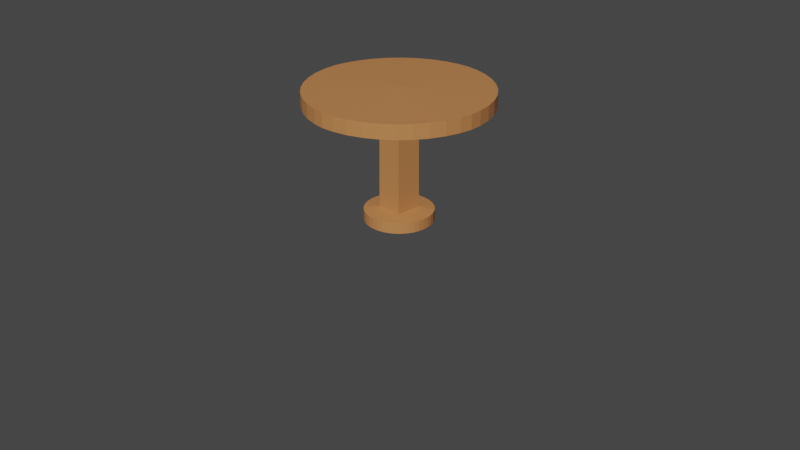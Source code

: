# Source: Small_Table_round_UV.blend  (saved by Blender 2.80.75; exported with 4.5.12 LTS)
import bpy
from mathutils import Matrix  # noqa: F401  (used for matrix-valued properties, if any)

bpy.ops.wm.read_factory_settings(use_empty=True)
scene = bpy.context.scene
scene.name = 'Scene'

# ---- collections
col_collection = bpy.data.collections.new('Collection'); scene.collection.children.link(col_collection)

# ---- materials (node trees are filled in below, after node groups)
mat_medium_wood_002 = bpy.data.materials.new('Medium Wood.002')
mat_medium_wood_002.preview_render_type = 'CUBE'
mat_outline_002 = bpy.data.materials.new('Outline.002')
mat_outline_002.use_backface_culling = True

# ---- material node trees
mat_medium_wood_002.use_nodes = True; mat_medium_wood_002.node_tree.nodes.clear()
_N = mat_medium_wood_002.node_tree.nodes; _L = mat_medium_wood_002.node_tree.links
n0 = _N.new('ShaderNodeOutputMaterial'); n0.name = 'Material Output'; n0.location = (421, 343)
n0.target = 'CYCLES'
n1 = _N.new('ShaderNodeBsdfPrincipled'); n1.name = 'Principled BSDF'; n1.location = (104, 337)
n1.distribution = 'GGX'
n1.subsurface_method = 'RANDOM_WALK_SKIN'
n1.inputs[0].default_value = (0.552, 0.2232, 0.07619, 1.0)
n1.inputs[3].default_value = 1.45
n1.inputs[27].default_value = (0.0, 0.0, 0.0, 1.0)
n1.inputs[28].default_value = 1.0
n2 = _N.new('ShaderNodeOutputMaterial'); n2.name = 'Material Output.001'; n2.location = (0, 0)
n2.target = 'EEVEE'
n3 = _N.new('ShaderNodeMixShader'); n3.name = 'Mix Shader'; n3.location = (0, 0)
n3.label = 'Disable Shadow'
n3.hide = True
n4 = _N.new('ShaderNodeLightPath'); n4.name = 'Light Path'; n4.location = (0, 0)
n4.hide = True
n5 = _N.new('ShaderNodeBsdfTransparent'); n5.name = 'Transparent BSDF'; n5.location = (0, 0)
n5.hide = True
_L.new(n1.outputs[0], n0.inputs[0])
_L.new(n1.outputs[0], n3.inputs[1])
_L.new(n3.outputs[0], n2.inputs[0])
_L.new(n4.outputs[1], n3.inputs[0])
_L.new(n5.outputs[0], n3.inputs[2])
n0.is_active_output = True
mat_outline_002.use_nodes = True; mat_outline_002.node_tree.nodes.clear()
_N = mat_outline_002.node_tree.nodes; _L = mat_outline_002.node_tree.links
n0 = _N.new('ShaderNodeOutputMaterial'); n0.name = 'Material Output'; n0.location = (300, 300)
n0.target = 'CYCLES'
n1 = _N.new('ShaderNodeEmission'); n1.name = 'Emission'; n1.location = (10, 300)
n1.inputs[0].default_value = (0.016, 0.01444, 0.03434, 1.0)
n2 = _N.new('ShaderNodeOutputMaterial'); n2.name = 'Material Output.001'; n2.location = (0, 0)
n2.target = 'EEVEE'
n3 = _N.new('ShaderNodeMixShader'); n3.name = 'Mix Shader'; n3.location = (0, 0)
n3.label = 'Disable Shadow'
n3.hide = True
n4 = _N.new('ShaderNodeLightPath'); n4.name = 'Light Path'; n4.location = (0, 0)
n4.hide = True
n5 = _N.new('ShaderNodeBsdfTransparent'); n5.name = 'Transparent BSDF'; n5.location = (0, 0)
n5.hide = True
_L.new(n1.outputs[0], n0.inputs[0])
_L.new(n1.outputs[0], n3.inputs[1])
_L.new(n3.outputs[0], n2.inputs[0])
_L.new(n4.outputs[1], n3.inputs[0])
_L.new(n5.outputs[0], n3.inputs[2])
n0.is_active_output = True

# ---- world
world_world = bpy.data.worlds.new('World'); scene.world = world_world
world_world.use_nodes = True; world_world.node_tree.nodes.clear()
_N = world_world.node_tree.nodes; _L = world_world.node_tree.links
n0 = _N.new('ShaderNodeOutputWorld'); n0.name = 'World Output'; n0.location = (300, 300)
n1 = _N.new('ShaderNodeBackground'); n1.name = 'Background'; n1.location = (10, 300)
n1.inputs[0].default_value = (0.05088, 0.05088, 0.05088, 1.0)
_L.new(n1.outputs[0], n0.inputs[0])
n0.is_active_output = True
world_world.color = (0.05088, 0.05088, 0.05088)
world_world.use_sun_shadow = False
world_world.sun_shadow_jitter_overblur = 0.0

# ---- cameras
cam_camera = bpy.data.cameras.new('Camera')
cam_camera.clip_end = 100.0
cam_camera.ortho_scale = 7.314

# ---- meshes
me_plane_015 = bpy.data.meshes.new('Plane.015')
me_plane_015.from_pydata([(-0.1404, -0.1404, 0.555), (0.1404, -0.1404, 0.555), (-0.1404, 0.1404, 0.555), (0.1404, 0.1404, 0.555), (-0.1404, 0.1404, -0.7277), (-0.1404, -0.1404, -0.7277), (0.1404, -0.1404, -0.7277), (0.1404, 0.1404, -0.7277), (-0.1462, 0.1462, -0.591), (0.1462, 0.1462, -0.591), (0.1462, -0.1462, -0.591), (-0.1462, -0.1462, -0.591), (-1.0, 0.0, 0.555), (0.0, 1.0, 0.555), (-0.2754, 0.2754, 0.555), (-0.9874, 0.1356, 0.555), (-0.9498, 0.2919, 0.555), (-0.8883, 0.4405, 0.555), (-0.8043, 0.5776, 0.555), (-0.6999, 0.6999, 0.555), (-0.5776, 0.8043, 0.555), (-0.4405, 0.8883, 0.555), (-0.2919, 0.9498, 0.555), (-0.1356, 0.9874, 0.555), (0.0, -1.0, 0.555), (-0.2754, -0.2754, 0.555), (-0.1356, -0.9874, 0.555), (-0.2919, -0.9498, 0.555), (-0.4405, -0.8883, 0.555), (-0.5776, -0.8043, 0.555), (-0.6999, -0.6999, 0.555), (-0.8043, -0.5776, 0.555), (-0.8883, -0.4405, 0.555), (-0.9498, -0.2919, 0.555), (-0.9874, -0.1356, 0.555), (1.0, 0.0, 0.555), (0.2754, -0.2754, 0.555), (0.9874, -0.1356, 0.555), (0.9498, -0.2919, 0.555), (0.8883, -0.4405, 0.555), (0.8043, -0.5776, 0.555), (0.6999, -0.6999, 0.555), (0.5776, -0.8043, 0.555), (0.4405, -0.8883, 0.555), (0.2919, -0.9498, 0.555), (0.1356, -0.9874, 0.555), (0.2754, 0.2754, 0.555), (0.1356, 0.9874, 0.555), (0.2919, 0.9498, 0.555), (0.4405, 0.8883, 0.555), (0.5776, 0.8043, 0.555), (0.6999, 0.6999, 0.555), (0.8043, 0.5776, 0.555), (0.8883, 0.4405, 0.555), (0.9498, 0.2919, 0.555), (0.9874, 0.1356, 0.555), (-1.0, 0.0, 0.7117), (0.0, -1.0, 0.7117), (-9.239e-07, -3.725e-06, 0.7299), (-0.9874, -0.1356, 0.7117), (-0.9498, -0.2919, 0.7117), (-0.8883, -0.4405, 0.7117), (-0.8043, -0.5776, 0.7117), (-0.6999, -0.6999, 0.7117), (-0.5776, -0.8043, 0.7117), (-0.4405, -0.8883, 0.7117), (-0.2919, -0.9498, 0.7117), (-0.1356, -0.9874, 0.7117), (1.0, 0.0, 0.7117), (0.1356, -0.9874, 0.7117), (0.2919, -0.9498, 0.7117), (0.4405, -0.8883, 0.7117), (0.5776, -0.8043, 0.7117), (0.6999, -0.6999, 0.7117), (0.8043, -0.5776, 0.7117), (0.8883, -0.4405, 0.7117), (0.9498, -0.2919, 0.7117), (0.9874, -0.1356, 0.7117), (0.0, 1.0, 0.7117), (-0.1356, 0.9874, 0.7117), (-0.2919, 0.9498, 0.7117), (-0.4405, 0.8883, 0.7117), (-0.5776, 0.8043, 0.7117), (-0.6999, 0.6999, 0.7117), (-0.8043, 0.5776, 0.7117), (-0.8883, 0.4405, 0.7117), (-0.9498, 0.2919, 0.7117), (-0.9874, 0.1356, 0.7117), (0.9874, 0.1356, 0.7117), (0.9498, 0.2919, 0.7117), (0.8883, 0.4405, 0.7117), (0.8043, 0.5776, 0.7117), (0.6999, 0.6999, 0.7117), (0.5776, 0.8043, 0.7117), (0.4405, 0.8883, 0.7117), (0.2919, 0.9498, 0.7117), (0.1356, 0.9874, 0.7117), (-0.3716, 0.008456, -0.7299), (-0.008456, 0.3716, -0.7299), (-0.1404, 0.1404, -0.7277), (-0.3672, 0.06527, -0.7299), (-0.3539, 0.1207, -0.7299), (-0.332, 0.1733, -0.7299), (-0.3023, 0.2219, -0.7299), (-0.2653, 0.2653, -0.7299), (-0.2219, 0.3023, -0.7299), (-0.1733, 0.332, -0.7299), (-0.1207, 0.3539, -0.7299), (-0.06527, 0.3672, -0.7299), (-0.008456, -0.3716, -0.7299), (-0.3716, -0.008456, -0.7299), (-0.1404, -0.1404, -0.7277), (-0.06527, -0.3672, -0.7299), (-0.1207, -0.3539, -0.7299), (-0.1733, -0.332, -0.7299), (-0.2219, -0.3023, -0.7299), (-0.2653, -0.2653, -0.7299), (-0.3023, -0.2219, -0.7299), (-0.332, -0.1733, -0.7299), (-0.3539, -0.1207, -0.7299), (-0.3672, -0.06527, -0.7299), (0.3716, -0.008456, -0.7299), (0.008456, -0.3716, -0.7299), (0.1404, -0.1404, -0.7277), (0.3672, -0.06527, -0.7299), (0.3539, -0.1207, -0.7299), (0.332, -0.1733, -0.7299), (0.3023, -0.2219, -0.7299), (0.2653, -0.2653, -0.7299), (0.2219, -0.3023, -0.7299), (0.1733, -0.332, -0.7299), (0.1207, -0.3539, -0.7299), (0.06527, -0.3672, -0.7299), (0.008456, 0.3716, -0.7299), (0.3716, 0.008456, -0.7299), (0.1404, 0.1404, -0.7277), (0.06527, 0.3672, -0.7299), (0.1207, 0.3539, -0.7299), (0.1733, 0.332, -0.7299), (0.2219, 0.3023, -0.7299), (0.2653, 0.2653, -0.7299), (0.3023, 0.2219, -0.7299), (0.332, 0.1733, -0.7299), (0.3539, 0.1207, -0.7299), (0.3672, 0.06527, -0.7299), (-0.008456, 0.3716, -0.6107), (-0.3716, 0.008456, -0.6107), (-0.06527, 0.3672, -0.6107), (-0.1207, 0.3539, -0.6107), (-0.1733, 0.332, -0.6107), (-0.2219, 0.3023, -0.6107), (-0.2653, 0.2653, -0.6107), (-0.3023, 0.2219, -0.6107), (-0.332, 0.1733, -0.6107), (-0.3539, 0.1207, -0.6107), (-0.3672, 0.06527, -0.6107), (0.008456, -0.3716, -0.6107), (0.3716, -0.008456, -0.6107), (0.06527, -0.3672, -0.6107), (0.1207, -0.3539, -0.6107), (0.1733, -0.332, -0.6107), (0.2219, -0.3023, -0.6107), (0.2653, -0.2653, -0.6107), (0.3023, -0.2219, -0.6107), (0.332, -0.1733, -0.6107), (0.3539, -0.1207, -0.6107), (0.3672, -0.06527, -0.6107), (0.3716, 0.008456, -0.6107), (0.008456, 0.3716, -0.6107), (0.3672, 0.06527, -0.6107), (0.3539, 0.1207, -0.6107), (0.332, 0.1733, -0.6107), (0.3023, 0.2219, -0.6107), (0.2653, 0.2653, -0.6107), (0.2219, 0.3023, -0.6107), (0.1733, 0.332, -0.6107), (0.1207, 0.3539, -0.6107), (0.06527, 0.3672, -0.6107), (-0.3716, -0.008456, -0.6107), (-0.008456, -0.3716, -0.6107), (-0.3672, -0.06527, -0.6107), (-0.3539, -0.1207, -0.6107), (-0.332, -0.1733, -0.6107), (-0.3023, -0.2219, -0.6107), (-0.2653, -0.2653, -0.6107), (-0.2219, -0.3023, -0.6107), (-0.1733, -0.332, -0.6107), (-0.1207, -0.3539, -0.6107), (-0.06527, -0.3672, -0.6107)], [], [(3, 46, 35, 36, 1), (6, 123, 122, 109, 111, 5), (1, 36, 24, 25, 0), (4, 99, 98, 133, 135, 7), (0, 25, 12, 14, 2), (5, 4, 7, 6), (168, 133, 98, 145), (146, 97, 110, 178), (2, 8, 11, 0), (1, 10, 9, 3), (0, 11, 10, 1), (3, 9, 8, 2), (178, 11, 8, 146), (179, 109, 122, 156), (7, 135, 134, 121, 123, 6), (157, 121, 134, 167), (145, 8, 9, 168), (156, 10, 11, 179), (167, 9, 10, 157), (2, 14, 13, 46, 3), (12, 15, 14), (15, 16, 14), (16, 17, 14), (17, 18, 14), (18, 19, 14), (19, 20, 14), (20, 21, 14), (21, 22, 14), (22, 23, 14), (23, 13, 14), (24, 26, 25), (26, 27, 25), (27, 28, 25), (28, 29, 25), (29, 30, 25), (30, 31, 25), (31, 32, 25), (32, 33, 25), (33, 34, 25), (34, 12, 25), (35, 37, 36), (37, 38, 36), (38, 39, 36), (39, 40, 36), (40, 41, 36), (41, 42, 36), (42, 43, 36), (43, 44, 36), (44, 45, 36), (45, 24, 36), (13, 47, 46), (47, 48, 46), (48, 49, 46), (49, 50, 46), (50, 51, 46), (51, 52, 46), (52, 53, 46), (53, 54, 46), (54, 55, 46), (55, 35, 46), (56, 59, 58), (59, 60, 58), (60, 61, 58), (61, 62, 58), (62, 63, 58), (63, 64, 58), (64, 65, 58), (65, 66, 58), (66, 67, 58), (67, 57, 58), (57, 69, 58), (69, 70, 58), (70, 71, 58), (71, 72, 58), (72, 73, 58), (73, 74, 58), (74, 75, 58), (75, 76, 58), (76, 77, 58), (77, 68, 58), (78, 79, 58), (79, 80, 58), (80, 81, 58), (81, 82, 58), (82, 83, 58), (83, 84, 58), (84, 85, 58), (85, 86, 58), (86, 87, 58), (87, 56, 58), (68, 88, 58), (88, 89, 58), (89, 90, 58), (90, 91, 58), (91, 92, 58), (92, 93, 58), (93, 94, 58), (94, 95, 58), (95, 96, 58), (96, 78, 58), (12, 56, 87, 15), (15, 87, 86, 16), (16, 86, 85, 17), (17, 85, 84, 18), (18, 84, 83, 19), (19, 83, 82, 20), (20, 82, 81, 21), (21, 81, 80, 22), (22, 80, 79, 23), (23, 79, 78, 13), (56, 12, 34, 59), (59, 34, 33, 60), (60, 33, 32, 61), (61, 32, 31, 62), (62, 31, 30, 63), (63, 30, 29, 64), (64, 29, 28, 65), (65, 28, 27, 66), (66, 27, 26, 67), (67, 26, 24, 57), (57, 24, 45, 69), (69, 45, 44, 70), (70, 44, 43, 71), (71, 43, 42, 72), (72, 42, 41, 73), (73, 41, 40, 74), (74, 40, 39, 75), (75, 39, 38, 76), (76, 38, 37, 77), (77, 37, 35, 68), (68, 35, 55, 88), (88, 55, 54, 89), (89, 54, 53, 90), (90, 53, 52, 91), (91, 52, 51, 92), (92, 51, 50, 93), (93, 50, 49, 94), (94, 49, 48, 95), (95, 48, 47, 96), (96, 47, 13, 78), (97, 100, 99), (100, 101, 99), (101, 102, 99), (102, 103, 99), (103, 104, 99), (104, 105, 99), (105, 106, 99), (106, 107, 99), (107, 108, 99), (108, 98, 99), (109, 112, 111), (112, 113, 111), (113, 114, 111), (114, 115, 111), (115, 116, 111), (116, 117, 111), (117, 118, 111), (118, 119, 111), (119, 120, 111), (120, 110, 111), (121, 124, 123), (124, 125, 123), (125, 126, 123), (126, 127, 123), (127, 128, 123), (128, 129, 123), (129, 130, 123), (130, 131, 123), (131, 132, 123), (132, 122, 123), (133, 136, 135), (136, 137, 135), (137, 138, 135), (138, 139, 135), (139, 140, 135), (140, 141, 135), (141, 142, 135), (142, 143, 135), (143, 144, 135), (144, 134, 135), (145, 147, 8), (147, 148, 8), (148, 149, 8), (149, 150, 8), (150, 151, 8), (151, 152, 8), (152, 153, 8), (153, 154, 8), (154, 155, 8), (155, 146, 8), (156, 158, 10), (158, 159, 10), (159, 160, 10), (160, 161, 10), (161, 162, 10), (162, 163, 10), (163, 164, 10), (164, 165, 10), (165, 166, 10), (166, 157, 10), (167, 169, 9), (169, 170, 9), (170, 171, 9), (171, 172, 9), (172, 173, 9), (173, 174, 9), (174, 175, 9), (175, 176, 9), (176, 177, 9), (177, 168, 9), (178, 180, 11), (180, 181, 11), (181, 182, 11), (182, 183, 11), (183, 184, 11), (184, 185, 11), (185, 186, 11), (186, 187, 11), (187, 188, 11), (188, 179, 11), (97, 146, 155, 100), (100, 155, 154, 101), (101, 154, 153, 102), (102, 153, 152, 103), (103, 152, 151, 104), (104, 151, 150, 105), (105, 150, 149, 106), (106, 149, 148, 107), (107, 148, 147, 108), (108, 147, 145, 98), (178, 110, 120, 180), (180, 120, 119, 181), (181, 119, 118, 182), (182, 118, 117, 183), (183, 117, 116, 184), (184, 116, 115, 185), (185, 115, 114, 186), (186, 114, 113, 187), (187, 113, 112, 188), (188, 112, 109, 179), (133, 168, 177, 136), (136, 177, 176, 137), (137, 176, 175, 138), (138, 175, 174, 139), (139, 174, 173, 140), (140, 173, 172, 141), (141, 172, 171, 142), (142, 171, 170, 143), (143, 170, 169, 144), (144, 169, 167, 134), (156, 122, 132, 158), (158, 132, 131, 159), (159, 131, 130, 160), (160, 130, 129, 161), (161, 129, 128, 162), (162, 128, 127, 163), (163, 127, 126, 164), (164, 126, 125, 165), (165, 125, 124, 166), (166, 124, 121, 157), (5, 111, 110, 97, 99, 4)])
_uv = me_plane_015.uv_layers.new(name='UVMap')
_uv.uv.foreach_set('vector', [0.6052, 0.6052, 0.6672, 0.6672, 1.0, 0.5124, 0.6672, 0.3328, 0.6052, 0.3948, 0.6052, 0.3948, 0.6052, 0.3948, 0.5024, 0.3948, 0.4976, 0.3948, 0.3948, 0.3948, 0.3948, 0.3948, 0.6052, 0.3948, 0.6672, 0.3328, 0.5124, 0.0, 0.3328, 0.3328, 0.3948, 0.3948, 0.3948, 0.6052, 0.3948, 0.6052, 0.4976, 0.6052, 0.5024, 0.6052, 0.6052, 0.6052, 0.6052, 0.6052, 0.3948, 0.3948, 0.3328, 0.3328, 0.0, 0.4876, 0.3328, 0.6672, 0.3948, 0.6052, 0.3948, 0.3948, 0.3948, 0.6052, 0.6052, 0.6052, 0.6052, 0.3948, 0.5024, 0.6052, 0.5024, 0.6052, 0.4976, 0.6052, 0.4976, 0.6052, 0.3948, 0.5024, 0.3948, 0.5024, 0.3948, 0.4976, 0.3948, 0.4976, 0.3948, 0.6052, 0.3948, 0.6052, 0.3948, 0.3948, 0.3948, 0.3948, 0.6052, 0.3948, 0.6052, 0.3948, 0.6052, 0.6052, 0.6052, 0.6052, 0.3948, 0.3948, 0.3948, 0.3948, 0.6052, 0.3948, 0.6052, 0.3948, 0.6052, 0.6052, 0.6052, 0.6052, 0.3948, 0.6052, 0.3948, 0.6052, 0.3948, 0.4976, 0.3948, 0.3948, 0.3948, 0.6052, 0.3948, 0.5024, 0.4976, 0.3948, 0.4976, 0.3948, 0.5024, 0.3948, 0.5024, 0.3948, 0.6052, 0.6052, 0.6052, 0.6052, 0.6052, 0.5024, 0.6052, 0.4976, 0.6052, 0.3948, 0.6052, 0.3948, 0.6052, 0.4976, 0.6052, 0.4976, 0.6052, 0.5024, 0.6052, 0.5024, 0.4976, 0.6052, 0.3948, 0.6052, 0.6052, 0.6052, 0.5024, 0.6052, 0.5024, 0.3948, 0.6052, 0.3948, 0.3948, 0.3948, 0.4976, 0.3948, 0.6052, 0.5024, 0.6052, 0.6052, 0.6052, 0.3948, 0.6052, 0.4976, 0.3948, 0.6052, 0.3328, 0.6672, 0.4876, 1.0, 0.6672, 0.6672, 0.6052, 0.6052, 0.0, 0.4876, 0.0, 0.5678, 0.3328, 0.6672, 0.0, 0.5678, 0.0, 0.646, 0.3328, 0.6672, 0.0, 0.646, 0.0, 0.7202, 0.3328, 0.6672, 0.0, 0.7202, 0.0, 0.7888, 0.3328, 0.6672, 0.0, 0.7888, 0.0, 0.8499, 0.3328, 0.6672, 0.0, 0.8499, 0.0, 0.9021, 0.3328, 0.6672, 0.0, 0.9021, 0.0, 0.9442, 0.3328, 0.6672, 0.0, 0.9442, 0.0, 0.9749, 0.3328, 0.6672, 0.0, 0.9749, 0.0, 0.9937, 0.3328, 0.6672, 0.0, 0.9937, 0.0, 1.0, 0.3328, 0.6672, 0.5124, 0.0, 0.4322, 0.0, 0.3328, 0.3328, 0.4322, 0.0, 0.354, 0.0, 0.3328, 0.3328, 0.354, 0.0, 0.2798, 0.0, 0.3328, 0.3328, 0.2798, 0.0, 0.2112, 0.0, 0.3328, 0.3328, 0.2112, 0.0, 0.1501, 0.0, 0.3328, 0.3328, 0.1501, 0.0, 0.09785, 0.0, 0.3328, 0.3328, 0.09785, 0.0, 0.05584, 0.0, 0.3328, 0.3328, 0.05584, 0.0, 0.02508, 0.0, 0.3328, 0.3328, 0.02508, 0.0, 0.006308, 0.0, 0.3328, 0.3328, 0.006308, 0.0, 0.0, 0.0, 0.3328, 0.3328, 1.0, 0.5124, 1.0, 0.4322, 0.6672, 0.3328, 1.0, 0.4322, 1.0, 0.354, 0.6672, 0.3328, 1.0, 0.354, 1.0, 0.2798, 0.6672, 0.3328, 1.0, 0.2798, 1.0, 0.2112, 0.6672, 0.3328, 1.0, 0.2112, 1.0, 0.1501, 0.6672, 0.3328, 1.0, 0.1501, 1.0, 0.09785, 0.6672, 0.3328, 1.0, 0.09785, 1.0, 0.05584, 0.6672, 0.3328, 1.0, 0.05584, 1.0, 0.02508, 0.6672, 0.3328, 1.0, 0.02508, 1.0, 0.006308, 0.6672, 0.3328, 1.0, 0.006308, 1.0, 0.0, 0.6672, 0.3328, 0.4876, 1.0, 0.5678, 1.0, 0.6672, 0.6672, 0.5678, 1.0, 0.646, 1.0, 0.6672, 0.6672, 0.646, 1.0, 0.7202, 1.0, 0.6672, 0.6672, 0.7202, 1.0, 0.7888, 1.0, 0.6672, 0.6672, 0.7888, 1.0, 0.8499, 1.0, 0.6672, 0.6672, 0.8499, 1.0, 0.9021, 1.0, 0.6672, 0.6672, 0.9021, 1.0, 0.9442, 1.0, 0.6672, 0.6672, 0.9442, 1.0, 0.9749, 1.0, 0.6672, 0.6672, 0.9749, 1.0, 0.9937, 1.0, 0.6672, 0.6672, 0.9937, 1.0, 1.0, 1.0, 0.6672, 0.6672, 0.0, 0.5124, 0.0, 0.4322, 0.009094, 0.009094, 0.0, 0.4322, 0.0, 0.354, 0.009094, 0.009094, 0.0, 0.354, 0.0, 0.2798, 0.009094, 0.009094, 0.0, 0.2798, 0.0, 0.2112, 0.009094, 0.009094, 0.0, 0.2112, 0.0, 0.1501, 0.009094, 0.009094, 0.0, 0.1501, 0.0, 0.09785, 0.009094, 0.009094, 0.0, 0.09785, 0.0, 0.05584, 0.009094, 0.009094, 0.0, 0.05584, 0.0, 0.02508, 0.009094, 0.009094, 0.0, 0.02508, 0.0, 0.006308, 0.009094, 0.009094, 0.0, 0.006308, 0.0, 0.0, 0.009094, 0.009094, 0.4876, 0.0, 0.5678, 0.0, 0.9909, 0.009094, 0.5678, 0.0, 0.646, 0.0, 0.9909, 0.009094, 0.646, 0.0, 0.7202, 0.0, 0.9909, 0.009094, 0.7202, 0.0, 0.7888, 0.0, 0.9909, 0.009094, 0.7888, 0.0, 0.8499, 0.0, 0.9909, 0.009094, 0.8499, 0.0, 0.9021, 0.0, 0.9909, 0.009094, 0.9021, 0.0, 0.9442, 0.0, 0.9909, 0.009094, 0.9442, 0.0, 0.9749, 0.0, 0.9909, 0.009094, 0.9749, 0.0, 0.9937, 0.0, 0.9909, 0.009094, 0.9937, 0.0, 1.0, 0.0, 0.9909, 0.009094, 0.5124, 1.0, 0.4322, 1.0, 0.009094, 0.9909, 0.4322, 1.0, 0.354, 1.0, 0.009094, 0.9909, 0.354, 1.0, 0.2798, 1.0, 0.009094, 0.9909, 0.2798, 1.0, 0.2112, 1.0, 0.009094, 0.9909, 0.2112, 1.0, 0.1501, 1.0, 0.009094, 0.9909, 0.1501, 1.0, 0.09785, 1.0, 0.009094, 0.9909, 0.09785, 1.0, 0.05584, 1.0, 0.009094, 0.9909, 0.05584, 1.0, 0.02508, 1.0, 0.009094, 0.9909, 0.02508, 1.0, 0.006308, 1.0, 0.009094, 0.9909, 0.006308, 1.0, 0.0, 1.0, 0.009094, 0.9909, 1.0, 0.4876, 1.0, 0.5678, 0.9909, 0.9909, 1.0, 0.5678, 1.0, 0.646, 0.9909, 0.9909, 1.0, 0.646, 1.0, 0.7202, 0.9909, 0.9909, 1.0, 0.7202, 1.0, 0.7888, 0.9909, 0.9909, 1.0, 0.7888, 1.0, 0.8499, 0.9909, 0.9909, 1.0, 0.8499, 1.0, 0.9021, 0.9909, 0.9909, 1.0, 0.9021, 1.0, 0.9442, 0.9909, 0.9909, 1.0, 0.9442, 1.0, 0.9749, 0.9909, 0.9909, 1.0, 0.9749, 1.0, 0.9937, 0.9909, 0.9909, 1.0, 0.9937, 1.0, 1.0, 0.9909, 0.9909, 0.0, 0.4876, 0.0, 0.4876, 0.0, 0.5678, 0.0, 0.5678, 0.0, 0.5678, 0.0, 0.5678, 0.0, 0.646, 0.0, 0.646, 0.0, 0.646, 0.0, 0.646, 0.0, 0.7202, 0.0, 0.7202, 0.0, 0.7202, 0.0, 0.7202, 0.0, 0.7888, 0.0, 0.7888, 0.0, 0.7888, 0.0, 0.7888, 0.0, 1.0, 0.0, 1.0, 0.0, 1.0, 0.0, 1.0, 0.2112, 1.0, 0.2112, 1.0, 0.2112, 1.0, 0.2112, 1.0, 0.2798, 1.0, 0.2798, 1.0, 0.2798, 1.0, 0.2798, 1.0, 0.354, 1.0, 0.354, 1.0, 0.354, 1.0, 0.354, 1.0, 0.4322, 1.0, 0.4322, 1.0, 0.4322, 1.0, 0.4322, 1.0, 0.5124, 1.0, 0.5124, 1.0, 0.0, 0.5124, 0.0, 0.5124, 0.0, 0.4322, 0.0, 0.4322, 0.0, 0.4322, 0.0, 0.4322, 0.0, 0.354, 0.0, 0.354, 0.0, 0.354, 0.0, 0.354, 0.0, 0.2798, 0.0, 0.2798, 0.0, 0.2798, 0.0, 0.2798, 0.0, 0.2112, 0.0, 0.2112, 0.0, 0.2112, 0.0, 0.2112, 0.0, 0.0, 0.0, 0.0, 0.0, 0.0, 0.0, 0.0, 0.2112, 0.0, 0.2112, 0.0, 0.2112, 0.0, 0.2112, 0.0, 0.2798, 0.0, 0.2798, 0.0, 0.2798, 0.0, 0.2798, 0.0, 0.354, 0.0, 0.354, 0.0, 0.354, 0.0, 0.354, 0.0, 0.4322, 0.0, 0.4322, 0.0, 0.4322, 0.0, 0.4322, 0.0, 0.5124, 0.0, 0.5124, 0.0, 0.4876, 0.0, 0.4876, 0.0, 0.5678, 0.0, 0.5678, 0.0, 0.5678, 0.0, 0.5678, 0.0, 0.646, 0.0, 0.646, 0.0, 0.646, 0.0, 0.646, 0.0, 0.7202, 0.0, 0.7202, 0.0, 0.7202, 0.0, 0.7202, 0.0, 0.7888, 0.0, 0.7888, 0.0, 0.7888, 0.0, 0.7888, 0.0, 1.0, 0.0, 1.0, 0.0, 1.0, 0.0, 1.0, 0.0, 1.0, 0.2112, 1.0, 0.2112, 1.0, 0.2112, 1.0, 0.2112, 1.0, 0.2798, 1.0, 0.2798, 1.0, 0.2798, 1.0, 0.2798, 1.0, 0.354, 1.0, 0.354, 1.0, 0.354, 1.0, 0.354, 1.0, 0.4322, 1.0, 0.4322, 1.0, 0.4322, 1.0, 0.4322, 1.0, 0.5124, 1.0, 0.5124, 1.0, 0.4876, 1.0, 0.4876, 1.0, 0.5678, 1.0, 0.5678, 1.0, 0.5678, 1.0, 0.5678, 1.0, 0.646, 1.0, 0.646, 1.0, 0.646, 1.0, 0.646, 1.0, 0.7202, 1.0, 0.7202, 1.0, 0.7202, 1.0, 0.7202, 1.0, 0.7888, 1.0, 0.7888, 1.0, 0.7888, 1.0, 0.7888, 1.0, 1.0, 1.0, 1.0, 1.0, 1.0, 1.0, 1.0, 0.7888, 1.0, 0.7888, 1.0, 0.7888, 1.0, 0.7888, 1.0, 0.7202, 1.0, 0.7202, 1.0, 0.7202, 1.0, 0.7202, 1.0, 0.646, 1.0, 0.646, 1.0, 0.646, 1.0, 0.646, 1.0, 0.5678, 1.0, 0.5678, 1.0, 0.5678, 1.0, 0.5678, 1.0, 0.4876, 1.0, 0.4876, 1.0, 0.3948, 0.5024, 0.3948, 0.5185, 0.3948, 0.6052, 0.3948, 0.5185, 0.3948, 0.5342, 0.3948, 0.6052, 0.3948, 0.5342, 0.3948, 0.5491, 0.3948, 0.6052, 0.3948, 0.5491, 0.3948, 0.5628, 0.3948, 0.6052, 0.3948, 0.5628, 0.3948, 0.5751, 0.3948, 0.6052, 0.3948, 0.5751, 0.3948, 0.5856, 0.3948, 0.6052, 0.3948, 0.5856, 0.3948, 0.594, 0.3948, 0.6052, 0.3948, 0.594, 0.3948, 0.6002, 0.3948, 0.6052, 0.3948, 0.6002, 0.3948, 0.6039, 0.3948, 0.6052, 0.3948, 0.6039, 0.3948, 0.6052, 0.3948, 0.6052, 0.4976, 0.3948, 0.4815, 0.3948, 0.3948, 0.3948, 0.4815, 0.3948, 0.4658, 0.3948, 0.3948, 0.3948, 0.4658, 0.3948, 0.4509, 0.3948, 0.3948, 0.3948, 0.4509, 0.3948, 0.4372, 0.3948, 0.3948, 0.3948, 0.4372, 0.3948, 0.4249, 0.3948, 0.3948, 0.3948, 0.4249, 0.3948, 0.4144, 0.3948, 0.3948, 0.3948, 0.4144, 0.3948, 0.406, 0.3948, 0.3948, 0.3948, 0.406, 0.3948, 0.3998, 0.3948, 0.3948, 0.3948, 0.3998, 0.3948, 0.3961, 0.3948, 0.3948, 0.3948, 0.3961, 0.3948, 0.3948, 0.3948, 0.3948, 0.3948, 0.6052, 0.4976, 0.6052, 0.4815, 0.6052, 0.3948, 0.6052, 0.4815, 0.6052, 0.4658, 0.6052, 0.3948, 0.6052, 0.4658, 0.6052, 0.4509, 0.6052, 0.3948, 0.6052, 0.4509, 0.6052, 0.4372, 0.6052, 0.3948, 0.6052, 0.4372, 0.6052, 0.4249, 0.6052, 0.3948, 0.6052, 0.4249, 0.6052, 0.4144, 0.6052, 0.3948, 0.6052, 0.4144, 0.6052, 0.406, 0.6052, 0.3948, 0.6052, 0.406, 0.6052, 0.3998, 0.6052, 0.3948, 0.6052, 0.3998, 0.6052, 0.3961, 0.6052, 0.3948, 0.6052, 0.3961, 0.6052, 0.3948, 0.6052, 0.3948, 0.5024, 0.6052, 0.5185, 0.6052, 0.6052, 0.6052, 0.5185, 0.6052, 0.5342, 0.6052, 0.6052, 0.6052, 0.5342, 0.6052, 0.5491, 0.6052, 0.6052, 0.6052, 0.5491, 0.6052, 0.5628, 0.6052, 0.6052, 0.6052, 0.5628, 0.6052, 0.5751, 0.6052, 0.6052, 0.6052, 0.5751, 0.6052, 0.5856, 0.6052, 0.6052, 0.6052, 0.5856, 0.6052, 0.594, 0.6052, 0.6052, 0.6052, 0.594, 0.6052, 0.6002, 0.6052, 0.6052, 0.6052, 0.6002, 0.6052, 0.6039, 0.6052, 0.6052, 0.6052, 0.6039, 0.6052, 0.6052, 0.6052, 0.6052, 0.6052, 0.4976, 0.6052, 0.4815, 0.6052, 0.3948, 0.6052, 0.4815, 0.6052, 0.4658, 0.6052, 0.3948, 0.6052, 0.4658, 0.6052, 0.4509, 0.6052, 0.3948, 0.6052, 0.4509, 0.6052, 0.4372, 0.6052, 0.3948, 0.6052, 0.4372, 0.6052, 0.4249, 0.6052, 0.3948, 0.6052, 0.4249, 0.6052, 0.4144, 0.6052, 0.3948, 0.6052, 0.4144, 0.6052, 0.406, 0.6052, 0.3948, 0.6052, 0.406, 0.6052, 0.3998, 0.6052, 0.3948, 0.6052, 0.3998, 0.6052, 0.3961, 0.6052, 0.3948, 0.6052, 0.3961, 0.6052, 0.3948, 0.6052, 0.3948, 0.6052, 0.5024, 0.3948, 0.5185, 0.3948, 0.6052, 0.3948, 0.5185, 0.3948, 0.5342, 0.3948, 0.6052, 0.3948, 0.5342, 0.3948, 0.5491, 0.3948, 0.6052, 0.3948, 0.5491, 0.3948, 0.5628, 0.3948, 0.6052, 0.3948, 0.5628, 0.3948, 0.5751, 0.3948, 0.6052, 0.3948, 0.5751, 0.3948, 0.5856, 0.3948, 0.6052, 0.3948, 0.5856, 0.3948, 0.594, 0.3948, 0.6052, 0.3948, 0.594, 0.3948, 0.6002, 0.3948, 0.6052, 0.3948, 0.6002, 0.3948, 0.6039, 0.3948, 0.6052, 0.3948, 0.6039, 0.3948, 0.6052, 0.3948, 0.6052, 0.3948, 0.6052, 0.5024, 0.6052, 0.5185, 0.6052, 0.6052, 0.6052, 0.5185, 0.6052, 0.5342, 0.6052, 0.6052, 0.6052, 0.5342, 0.6052, 0.5491, 0.6052, 0.6052, 0.6052, 0.5491, 0.6052, 0.5628, 0.6052, 0.6052, 0.6052, 0.5628, 0.6052, 0.5751, 0.6052, 0.6052, 0.6052, 0.5751, 0.6052, 0.5856, 0.6052, 0.6052, 0.6052, 0.5856, 0.6052, 0.594, 0.6052, 0.6052, 0.6052, 0.594, 0.6052, 0.6002, 0.6052, 0.6052, 0.6052, 0.6002, 0.6052, 0.6039, 0.6052, 0.6052, 0.6052, 0.6039, 0.6052, 0.6052, 0.6052, 0.6052, 0.3948, 0.4976, 0.3948, 0.4815, 0.3948, 0.3948, 0.3948, 0.4815, 0.3948, 0.4658, 0.3948, 0.3948, 0.3948, 0.4658, 0.3948, 0.4509, 0.3948, 0.3948, 0.3948, 0.4509, 0.3948, 0.4372, 0.3948, 0.3948, 0.3948, 0.4372, 0.3948, 0.4249, 0.3948, 0.3948, 0.3948, 0.4249, 0.3948, 0.4144, 0.3948, 0.3948, 0.3948, 0.4144, 0.3948, 0.406, 0.3948, 0.3948, 0.3948, 0.406, 0.3948, 0.3998, 0.3948, 0.3948, 0.3948, 0.3998, 0.3948, 0.3961, 0.3948, 0.3948, 0.3948, 0.3961, 0.3948, 0.3948, 0.3948, 0.3948, 0.3948, 0.5024, 0.3948, 0.5024, 0.3948, 0.5185, 0.3948, 0.5185, 0.3948, 0.5185, 0.3948, 0.5185, 0.3948, 0.5342, 0.3948, 0.5342, 0.3948, 0.5342, 0.3948, 0.5342, 0.3948, 0.5491, 0.3948, 0.5491, 0.3948, 0.5491, 0.3948, 0.5491, 0.3948, 0.5628, 0.3948, 0.5628, 0.3948, 0.5628, 0.3948, 0.5628, 0.3948, 0.6052, 0.3948, 0.6052, 0.3948, 0.6052, 0.3948, 0.6052, 0.4372, 0.6052, 0.4372, 0.6052, 0.4372, 0.6052, 0.4372, 0.6052, 0.4509, 0.6052, 0.4509, 0.6052, 0.4509, 0.6052, 0.4509, 0.6052, 0.4658, 0.6052, 0.4658, 0.6052, 0.4658, 0.6052, 0.4658, 0.6052, 0.4815, 0.6052, 0.4815, 0.6052, 0.4815, 0.6052, 0.4815, 0.6052, 0.4976, 0.6052, 0.4976, 0.6052, 0.3948, 0.4976, 0.3948, 0.4976, 0.3948, 0.4815, 0.3948, 0.4815, 0.3948, 0.4815, 0.3948, 0.4815, 0.3948, 0.4658, 0.3948, 0.4658, 0.3948, 0.4658, 0.3948, 0.4658, 0.3948, 0.4509, 0.3948, 0.4509, 0.3948, 0.4509, 0.3948, 0.4509, 0.3948, 0.4372, 0.3948, 0.4372, 0.3948, 0.4372, 0.3948, 0.4372, 0.3948, 0.3948, 0.3948, 0.3948, 0.3948, 0.3948, 0.3948, 0.3948, 0.4372, 0.3948, 0.4372, 0.3948, 0.4372, 0.3948, 0.4372, 0.3948, 0.4509, 0.3948, 0.4509, 0.3948, 0.4509, 0.3948, 0.4509, 0.3948, 0.4658, 0.3948, 0.4658, 0.3948, 0.4658, 0.3948, 0.4658, 0.3948, 0.4815, 0.3948, 0.4815, 0.3948, 0.4815, 0.3948, 0.4815, 0.3948, 0.4976, 0.3948, 0.4976, 0.3948, 0.5024, 0.6052, 0.5024, 0.6052, 0.5185, 0.6052, 0.5185, 0.6052, 0.5185, 0.6052, 0.5185, 0.6052, 0.5342, 0.6052, 0.5342, 0.6052, 0.5342, 0.6052, 0.5342, 0.6052, 0.5491, 0.6052, 0.5491, 0.6052, 0.5491, 0.6052, 0.5491, 0.6052, 0.5628, 0.6052, 0.5628, 0.6052, 0.5628, 0.6052, 0.5628, 0.6052, 0.6052, 0.6052, 0.6052, 0.6052, 0.6052, 0.6052, 0.6052, 0.6052, 0.6052, 0.5628, 0.6052, 0.5628, 0.6052, 0.5628, 0.6052, 0.5628, 0.6052, 0.5491, 0.6052, 0.5491, 0.6052, 0.5491, 0.6052, 0.5491, 0.6052, 0.5342, 0.6052, 0.5342, 0.6052, 0.5342, 0.6052, 0.5342, 0.6052, 0.5185, 0.6052, 0.5185, 0.6052, 0.5185, 0.6052, 0.5185, 0.6052, 0.5024, 0.6052, 0.5024, 0.5024, 0.3948, 0.5024, 0.3948, 0.5185, 0.3948, 0.5185, 0.3948, 0.5185, 0.3948, 0.5185, 0.3948, 0.5342, 0.3948, 0.5342, 0.3948, 0.5342, 0.3948, 0.5342, 0.3948, 0.5491, 0.3948, 0.5491, 0.3948, 0.5491, 0.3948, 0.5491, 0.3948, 0.5628, 0.3948, 0.5628, 0.3948, 0.5628, 0.3948, 0.5628, 0.3948, 0.6052, 0.3948, 0.6052, 0.3948, 0.6052, 0.3948, 0.6052, 0.3948, 0.6052, 0.4372, 0.6052, 0.4372, 0.6052, 0.4372, 0.6052, 0.4372, 0.6052, 0.4509, 0.6052, 0.4509, 0.6052, 0.4509, 0.6052, 0.4509, 0.6052, 0.4658, 0.6052, 0.4658, 0.6052, 0.4658, 0.6052, 0.4658, 0.6052, 0.4815, 0.6052, 0.4815, 0.6052, 0.4815, 0.6052, 0.4815, 0.6052, 0.4976, 0.6052, 0.4976, 0.3948, 0.3948, 0.3948, 0.3948, 0.3948, 0.4976, 0.3948, 0.5024, 0.3948, 0.6052, 0.3948, 0.6052])
me_plane_015.materials.append(mat_medium_wood_002)
me_plane_015.materials.append(mat_outline_002)
me_plane_015.use_mirror_x = True
me_plane_015.update()

# ---- objects
ob_camera = bpy.data.objects.new('Camera', cam_camera)
ob_table__small__001 = bpy.data.objects.new('Table (Small).001', me_plane_015)

# ---- transforms, parenting, visibility, modifiers, constraints
ob_camera.location = (7.359, -6.926, 4.958)
ob_camera.rotation_euler = (1.109, 0.0, 0.8149)
ob_camera.lock_rotations_4d = False
ob_camera.empty_display_type = 'ARROWS'
ob_camera.color = (0.0, 0.0, 0.0, 0.0)
ob_camera.display_type = 'WIRE'
ob_camera.lineart.crease_threshold = 0.0
ob_table__small__001.location = (0.0, 0.0, 0.7086)
ob_table__small__001.scale = (0.9568, 0.9568, 0.9568)
ob_table__small__001.visible_shadow = False
ob_table__small__001.lineart.crease_threshold = 0.0
ob_table__small__001.use_mesh_mirror_x = True

# ---- collection membership
col_collection.objects.link(ob_camera)
col_collection.objects.link(ob_table__small__001)

# ---- scene / render settings (as saved in the file)
scene.camera = ob_camera
scene.frame_start = 1; scene.frame_end = 250; scene.frame_set(3)
scene.render.engine = 'BLENDER_EEVEE_NEXT'
scene.cycles.use_denoising = False
scene.cycles.samples = 128
scene.cycles.sampling_pattern = 'TABULATED_SOBOL'
scene.cycles.use_adaptive_sampling = False
scene.cycles.use_light_tree = False
scene.view_settings.view_transform = 'Filmic'
bpy.context.view_layer.update()

# ---- added for rendering (the .blend has no usable light): sun
light_auto_sun = bpy.data.lights.new('AutoSun', 'SUN')
light_auto_sun.energy = 3.0
light_auto_sun.angle = 0.0523599
ob_auto_sun = bpy.data.objects.new('AutoSun', light_auto_sun)
scene.collection.objects.link(ob_auto_sun)
ob_auto_sun.rotation_euler = (0.872665, 0.174533, 0.523599)
bpy.context.view_layer.update()
